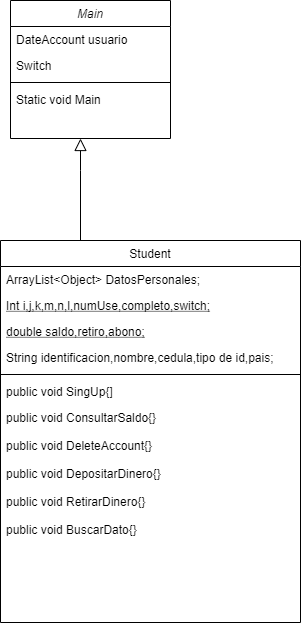

The diagram above was exported from draw.io. Its source (the exported page's mxGraphModel, read from the mxfile embedded in the PNG):
<mxGraphModel dx="868" dy="482" grid="1" gridSize="10" guides="1" tooltips="1" connect="1" arrows="1" fold="1" page="1" pageScale="1" pageWidth="827" pageHeight="1169" math="0" shadow="0">
  <root>
    <mxCell id="WIyWlLk6GJQsqaUBKTNV-0" />
    <mxCell id="WIyWlLk6GJQsqaUBKTNV-1" parent="WIyWlLk6GJQsqaUBKTNV-0" />
    <mxCell id="zkfFHV4jXpPFQw0GAbJ--0" value="Main" style="swimlane;fontStyle=2;align=center;verticalAlign=top;childLayout=stackLayout;horizontal=1;startSize=26;horizontalStack=0;resizeParent=1;resizeLast=0;collapsible=1;marginBottom=0;rounded=0;shadow=0;strokeWidth=1;" parent="WIyWlLk6GJQsqaUBKTNV-1" vertex="1">
      <mxGeometry x="130" y="120" width="160" height="138" as="geometry">
        <mxRectangle x="230" y="140" width="160" height="26" as="alternateBounds" />
      </mxGeometry>
    </mxCell>
    <mxCell id="zkfFHV4jXpPFQw0GAbJ--1" value="DateAccount usuario" style="text;align=left;verticalAlign=top;spacingLeft=4;spacingRight=4;overflow=hidden;rotatable=0;points=[[0,0.5],[1,0.5]];portConstraint=eastwest;" parent="zkfFHV4jXpPFQw0GAbJ--0" vertex="1">
      <mxGeometry y="26" width="160" height="26" as="geometry" />
    </mxCell>
    <mxCell id="zkfFHV4jXpPFQw0GAbJ--3" value="Switch" style="text;align=left;verticalAlign=top;spacingLeft=4;spacingRight=4;overflow=hidden;rotatable=0;points=[[0,0.5],[1,0.5]];portConstraint=eastwest;rounded=0;shadow=0;html=0;" parent="zkfFHV4jXpPFQw0GAbJ--0" vertex="1">
      <mxGeometry y="52" width="160" height="26" as="geometry" />
    </mxCell>
    <mxCell id="zkfFHV4jXpPFQw0GAbJ--4" value="" style="line;html=1;strokeWidth=1;align=left;verticalAlign=middle;spacingTop=-1;spacingLeft=3;spacingRight=3;rotatable=0;labelPosition=right;points=[];portConstraint=eastwest;" parent="zkfFHV4jXpPFQw0GAbJ--0" vertex="1">
      <mxGeometry y="78" width="160" height="8" as="geometry" />
    </mxCell>
    <mxCell id="zkfFHV4jXpPFQw0GAbJ--5" value="Static void Main" style="text;align=left;verticalAlign=top;spacingLeft=4;spacingRight=4;overflow=hidden;rotatable=0;points=[[0,0.5],[1,0.5]];portConstraint=eastwest;" parent="zkfFHV4jXpPFQw0GAbJ--0" vertex="1">
      <mxGeometry y="86" width="160" height="26" as="geometry" />
    </mxCell>
    <mxCell id="zkfFHV4jXpPFQw0GAbJ--6" value="Student" style="swimlane;fontStyle=0;align=center;verticalAlign=top;childLayout=stackLayout;horizontal=1;startSize=26;horizontalStack=0;resizeParent=1;resizeLast=0;collapsible=1;marginBottom=0;rounded=0;shadow=0;strokeWidth=1;" parent="WIyWlLk6GJQsqaUBKTNV-1" vertex="1">
      <mxGeometry x="120" y="360" width="300" height="382" as="geometry">
        <mxRectangle x="130" y="380" width="160" height="26" as="alternateBounds" />
      </mxGeometry>
    </mxCell>
    <mxCell id="zkfFHV4jXpPFQw0GAbJ--7" value="ArrayList&lt;Object&gt; DatosPersonales;" style="text;align=left;verticalAlign=top;spacingLeft=4;spacingRight=4;overflow=hidden;rotatable=0;points=[[0,0.5],[1,0.5]];portConstraint=eastwest;" parent="zkfFHV4jXpPFQw0GAbJ--6" vertex="1">
      <mxGeometry y="26" width="300" height="26" as="geometry" />
    </mxCell>
    <mxCell id="zkfFHV4jXpPFQw0GAbJ--10" value="Int i,j,k,m,n,l,numUse,completo,switch;" style="text;align=left;verticalAlign=top;spacingLeft=4;spacingRight=4;overflow=hidden;rotatable=0;points=[[0,0.5],[1,0.5]];portConstraint=eastwest;fontStyle=4" parent="zkfFHV4jXpPFQw0GAbJ--6" vertex="1">
      <mxGeometry y="52" width="300" height="26" as="geometry" />
    </mxCell>
    <mxCell id="0kOWlM0KXAoHKWw0R44D-1" value="double saldo,retiro,abono;" style="text;align=left;verticalAlign=top;spacingLeft=4;spacingRight=4;overflow=hidden;rotatable=0;points=[[0,0.5],[1,0.5]];portConstraint=eastwest;fontStyle=4" vertex="1" parent="zkfFHV4jXpPFQw0GAbJ--6">
      <mxGeometry y="78" width="300" height="26" as="geometry" />
    </mxCell>
    <mxCell id="zkfFHV4jXpPFQw0GAbJ--8" value="String identificacion,nombre,cedula,tipo de id,pais;&#10;" style="text;align=left;verticalAlign=top;spacingLeft=4;spacingRight=4;overflow=hidden;rotatable=0;points=[[0,0.5],[1,0.5]];portConstraint=eastwest;rounded=0;shadow=0;html=0;" parent="zkfFHV4jXpPFQw0GAbJ--6" vertex="1">
      <mxGeometry y="104" width="300" height="26" as="geometry" />
    </mxCell>
    <mxCell id="zkfFHV4jXpPFQw0GAbJ--9" value="" style="line;html=1;strokeWidth=1;align=left;verticalAlign=middle;spacingTop=-1;spacingLeft=3;spacingRight=3;rotatable=0;labelPosition=right;points=[];portConstraint=eastwest;" parent="zkfFHV4jXpPFQw0GAbJ--6" vertex="1">
      <mxGeometry y="130" width="300" height="8" as="geometry" />
    </mxCell>
    <mxCell id="0kOWlM0KXAoHKWw0R44D-0" value="public void SingUp{]" style="text;align=left;verticalAlign=top;spacingLeft=4;spacingRight=4;overflow=hidden;rotatable=0;points=[[0,0.5],[1,0.5]];portConstraint=eastwest;rounded=0;shadow=0;html=0;" vertex="1" parent="zkfFHV4jXpPFQw0GAbJ--6">
      <mxGeometry y="138" width="300" height="26" as="geometry" />
    </mxCell>
    <mxCell id="zkfFHV4jXpPFQw0GAbJ--11" value="public void ConsultarSaldo{}&#10;&#10;public void DeleteAccount{}&#10;&#10;public void DepositarDinero{}&#10;&#10;public void RetirarDinero{}&#10;&#10;public void BuscarDato{}&#10;" style="text;align=left;verticalAlign=top;spacingLeft=4;spacingRight=4;overflow=hidden;rotatable=0;points=[[0,0.5],[1,0.5]];portConstraint=eastwest;" parent="zkfFHV4jXpPFQw0GAbJ--6" vertex="1">
      <mxGeometry y="164" width="300" height="218" as="geometry" />
    </mxCell>
    <mxCell id="zkfFHV4jXpPFQw0GAbJ--12" value="" style="endArrow=block;endSize=10;endFill=0;shadow=0;strokeWidth=1;rounded=0;edgeStyle=elbowEdgeStyle;elbow=vertical;" parent="WIyWlLk6GJQsqaUBKTNV-1" source="zkfFHV4jXpPFQw0GAbJ--6" target="zkfFHV4jXpPFQw0GAbJ--0" edge="1">
      <mxGeometry width="160" relative="1" as="geometry">
        <mxPoint x="200" y="203" as="sourcePoint" />
        <mxPoint x="200" y="203" as="targetPoint" />
        <Array as="points">
          <mxPoint x="200" y="290" />
          <mxPoint x="260" y="320" />
        </Array>
      </mxGeometry>
    </mxCell>
  </root>
</mxGraphModel>